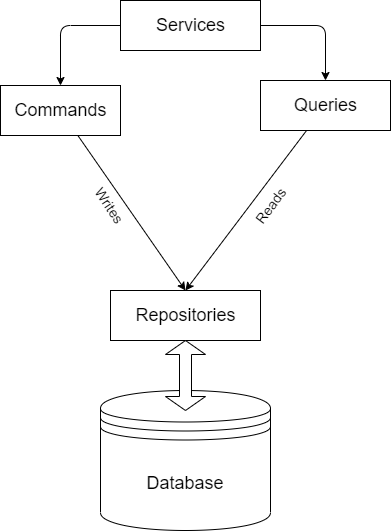

The diagram above was exported from draw.io. Its source (the exported page's mxGraphModel, read from the mxfile embedded in the PNG):
<mxGraphModel dx="861" dy="604" grid="1" gridSize="10" guides="1" tooltips="1" connect="1" arrows="1" fold="1" page="1" pageScale="1" pageWidth="850" pageHeight="1100" math="0" shadow="0">
  <root>
    <mxCell id="0" />
    <mxCell id="1" parent="0" />
    <mxCell id="3" style="edgeStyle=none;html=1;entryX=0.5;entryY=0;entryDx=0;entryDy=0;fontSize=18;exitX=0;exitY=0.5;exitDx=0;exitDy=0;" edge="1" parent="1" source="5" target="6">
      <mxGeometry relative="1" as="geometry">
        <Array as="points">
          <mxPoint x="280" y="205" />
        </Array>
      </mxGeometry>
    </mxCell>
    <mxCell id="4" style="edgeStyle=none;html=1;entryX=0.5;entryY=0;entryDx=0;entryDy=0;fontSize=18;exitX=1;exitY=0.5;exitDx=0;exitDy=0;" edge="1" parent="1" source="5" target="7">
      <mxGeometry relative="1" as="geometry">
        <Array as="points">
          <mxPoint x="545" y="205" />
        </Array>
      </mxGeometry>
    </mxCell>
    <mxCell id="5" value="Services" style="html=1;fontSize=18;" vertex="1" parent="1">
      <mxGeometry x="340" y="180" width="140" height="50" as="geometry" />
    </mxCell>
    <mxCell id="6" value="Commands" style="html=1;fontSize=18;" vertex="1" parent="1">
      <mxGeometry x="220" y="265" width="120" height="50" as="geometry" />
    </mxCell>
    <mxCell id="7" value="Queries" style="html=1;fontSize=18;" vertex="1" parent="1">
      <mxGeometry x="480" y="260" width="130" height="50" as="geometry" />
    </mxCell>
    <mxCell id="9" value="Repositories" style="html=1;fontSize=18;" vertex="1" parent="1">
      <mxGeometry x="330" y="470" width="150" height="50" as="geometry" />
    </mxCell>
    <mxCell id="10" value="Database" style="shape=datastore;whiteSpace=wrap;html=1;fontSize=18;" vertex="1" parent="1">
      <mxGeometry x="320" y="570" width="170" height="140" as="geometry" />
    </mxCell>
    <mxCell id="11" value="" style="shape=doubleArrow;direction=south;whiteSpace=wrap;html=1;fontSize=18;" vertex="1" parent="1">
      <mxGeometry x="385" y="520" width="40" height="70" as="geometry" />
    </mxCell>
    <mxCell id="12" style="edgeStyle=none;html=1;entryX=0.5;entryY=0;entryDx=0;entryDy=0;fontSize=18;" edge="1" parent="1" source="6" target="9">
      <mxGeometry relative="1" as="geometry" />
    </mxCell>
    <mxCell id="13" style="edgeStyle=none;html=1;entryX=0.5;entryY=0;entryDx=0;entryDy=0;fontSize=18;" edge="1" parent="1" source="7" target="9">
      <mxGeometry relative="1" as="geometry" />
    </mxCell>
    <mxCell id="14" value="&lt;font style=&quot;font-size: 14px;&quot;&gt;Writes&lt;/font&gt;" style="text;html=1;strokeColor=none;fillColor=none;align=center;verticalAlign=middle;whiteSpace=wrap;rounded=0;fontSize=18;rotation=56;" vertex="1" parent="1">
      <mxGeometry x="300" y="370" width="60" height="30" as="geometry" />
    </mxCell>
    <mxCell id="15" value="&lt;font style=&quot;font-size: 14px;&quot;&gt;Reads&lt;/font&gt;" style="text;html=1;strokeColor=none;fillColor=none;align=center;verticalAlign=middle;whiteSpace=wrap;rounded=0;fontSize=18;rotation=-53.2;" vertex="1" parent="1">
      <mxGeometry x="460" y="370" width="60" height="30" as="geometry" />
    </mxCell>
  </root>
</mxGraphModel>